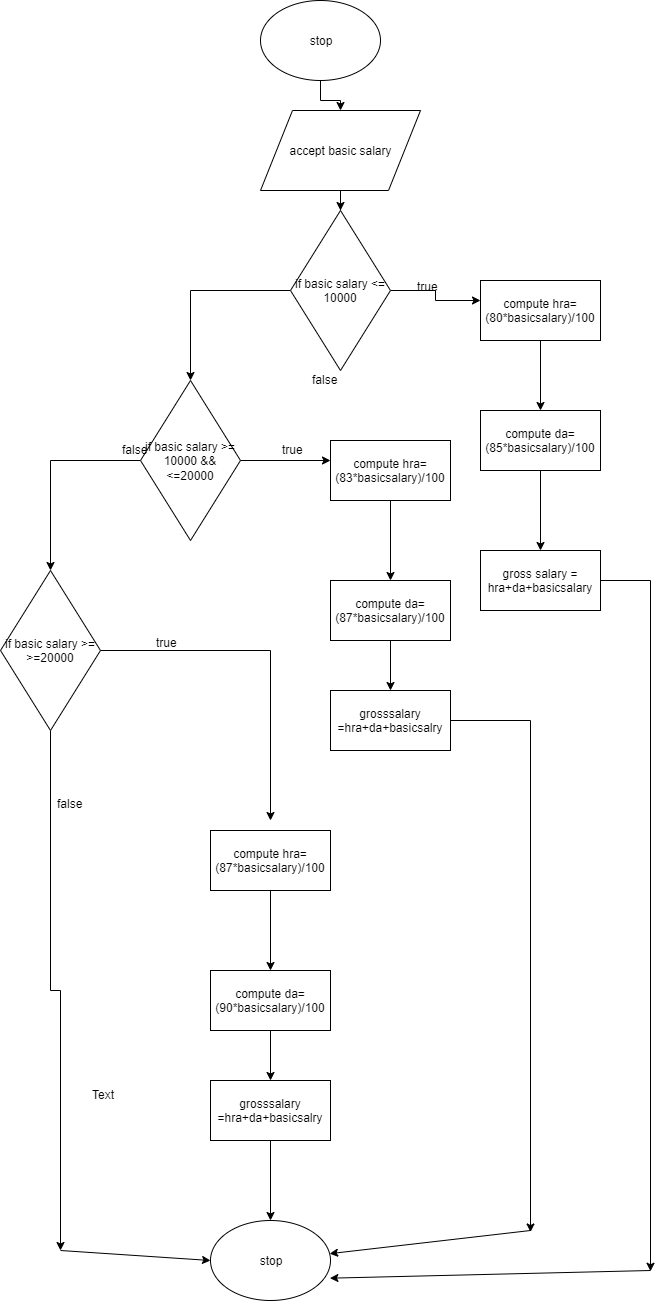

The diagram above was exported from draw.io. Its source (the exported page's mxGraphModel, read from the mxfile embedded in the PNG):
<mxGraphModel dx="939" dy="448" grid="1" gridSize="10" guides="1" tooltips="1" connect="1" arrows="1" fold="1" page="1" pageScale="1" pageWidth="827" pageHeight="1169" math="0" shadow="0">
  <root>
    <mxCell id="0" />
    <mxCell id="1" parent="0" />
    <mxCell id="phfCe0oLQlxkLyXene_p-3" value="" style="edgeStyle=orthogonalEdgeStyle;rounded=0;orthogonalLoop=1;jettySize=auto;html=1;" edge="1" parent="1" source="phfCe0oLQlxkLyXene_p-1" target="phfCe0oLQlxkLyXene_p-2">
      <mxGeometry relative="1" as="geometry" />
    </mxCell>
    <mxCell id="phfCe0oLQlxkLyXene_p-1" value="stop" style="ellipse;whiteSpace=wrap;html=1;" vertex="1" parent="1">
      <mxGeometry x="300" y="20" width="120" height="80" as="geometry" />
    </mxCell>
    <mxCell id="phfCe0oLQlxkLyXene_p-5" value="" style="edgeStyle=orthogonalEdgeStyle;rounded=0;orthogonalLoop=1;jettySize=auto;html=1;" edge="1" parent="1" source="phfCe0oLQlxkLyXene_p-2" target="phfCe0oLQlxkLyXene_p-4">
      <mxGeometry relative="1" as="geometry" />
    </mxCell>
    <mxCell id="phfCe0oLQlxkLyXene_p-2" value="accept basic salary" style="shape=parallelogram;perimeter=parallelogramPerimeter;whiteSpace=wrap;html=1;" vertex="1" parent="1">
      <mxGeometry x="300" y="130" width="160" height="80" as="geometry" />
    </mxCell>
    <mxCell id="phfCe0oLQlxkLyXene_p-7" value="" style="edgeStyle=orthogonalEdgeStyle;rounded=0;orthogonalLoop=1;jettySize=auto;html=1;" edge="1" parent="1" source="phfCe0oLQlxkLyXene_p-4">
      <mxGeometry relative="1" as="geometry">
        <mxPoint x="520" y="320" as="targetPoint" />
      </mxGeometry>
    </mxCell>
    <mxCell id="phfCe0oLQlxkLyXene_p-12" value="" style="edgeStyle=orthogonalEdgeStyle;rounded=0;orthogonalLoop=1;jettySize=auto;html=1;" edge="1" parent="1" source="phfCe0oLQlxkLyXene_p-4" target="phfCe0oLQlxkLyXene_p-11">
      <mxGeometry relative="1" as="geometry" />
    </mxCell>
    <mxCell id="phfCe0oLQlxkLyXene_p-4" value="if basic salary &amp;lt;= 10000" style="rhombus;whiteSpace=wrap;html=1;" vertex="1" parent="1">
      <mxGeometry x="330" y="230" width="100" height="160" as="geometry" />
    </mxCell>
    <mxCell id="phfCe0oLQlxkLyXene_p-19" value="" style="edgeStyle=orthogonalEdgeStyle;rounded=0;orthogonalLoop=1;jettySize=auto;html=1;" edge="1" parent="1" source="phfCe0oLQlxkLyXene_p-11">
      <mxGeometry relative="1" as="geometry">
        <mxPoint x="370" y="480" as="targetPoint" />
      </mxGeometry>
    </mxCell>
    <mxCell id="phfCe0oLQlxkLyXene_p-26" value="" style="edgeStyle=orthogonalEdgeStyle;rounded=0;orthogonalLoop=1;jettySize=auto;html=1;" edge="1" parent="1" source="phfCe0oLQlxkLyXene_p-11" target="phfCe0oLQlxkLyXene_p-25">
      <mxGeometry relative="1" as="geometry" />
    </mxCell>
    <mxCell id="phfCe0oLQlxkLyXene_p-11" value="if basic salary &amp;gt;= 10000 &amp;amp;&amp;amp; &amp;lt;=20000" style="rhombus;whiteSpace=wrap;html=1;" vertex="1" parent="1">
      <mxGeometry x="180" y="400" width="100" height="160" as="geometry" />
    </mxCell>
    <mxCell id="phfCe0oLQlxkLyXene_p-32" value="" style="edgeStyle=orthogonalEdgeStyle;rounded=0;orthogonalLoop=1;jettySize=auto;html=1;" edge="1" parent="1" source="phfCe0oLQlxkLyXene_p-25">
      <mxGeometry relative="1" as="geometry">
        <mxPoint x="310" y="840" as="targetPoint" />
      </mxGeometry>
    </mxCell>
    <mxCell id="phfCe0oLQlxkLyXene_p-43" value="" style="edgeStyle=orthogonalEdgeStyle;rounded=0;orthogonalLoop=1;jettySize=auto;html=1;" edge="1" parent="1" source="phfCe0oLQlxkLyXene_p-25">
      <mxGeometry relative="1" as="geometry">
        <mxPoint x="100" y="1270" as="targetPoint" />
      </mxGeometry>
    </mxCell>
    <mxCell id="phfCe0oLQlxkLyXene_p-25" value="if basic salary &amp;gt;= &amp;gt;=20000" style="rhombus;whiteSpace=wrap;html=1;" vertex="1" parent="1">
      <mxGeometry x="40" y="590" width="100" height="160" as="geometry" />
    </mxCell>
    <mxCell id="phfCe0oLQlxkLyXene_p-10" value="" style="edgeStyle=orthogonalEdgeStyle;rounded=0;orthogonalLoop=1;jettySize=auto;html=1;" edge="1" parent="1" source="phfCe0oLQlxkLyXene_p-8" target="phfCe0oLQlxkLyXene_p-9">
      <mxGeometry relative="1" as="geometry" />
    </mxCell>
    <mxCell id="phfCe0oLQlxkLyXene_p-8" value="compute hra=(80*basicsalary)/100" style="rounded=0;whiteSpace=wrap;html=1;" vertex="1" parent="1">
      <mxGeometry x="520" y="300" width="120" height="60" as="geometry" />
    </mxCell>
    <mxCell id="phfCe0oLQlxkLyXene_p-17" value="" style="edgeStyle=orthogonalEdgeStyle;rounded=0;orthogonalLoop=1;jettySize=auto;html=1;" edge="1" parent="1" source="phfCe0oLQlxkLyXene_p-9" target="phfCe0oLQlxkLyXene_p-16">
      <mxGeometry relative="1" as="geometry" />
    </mxCell>
    <mxCell id="phfCe0oLQlxkLyXene_p-9" value="compute da=(85*basicsalary)/100" style="rounded=0;whiteSpace=wrap;html=1;" vertex="1" parent="1">
      <mxGeometry x="520" y="430" width="120" height="60" as="geometry" />
    </mxCell>
    <mxCell id="phfCe0oLQlxkLyXene_p-57" value="" style="edgeStyle=orthogonalEdgeStyle;rounded=0;orthogonalLoop=1;jettySize=auto;html=1;" edge="1" parent="1" source="phfCe0oLQlxkLyXene_p-16">
      <mxGeometry relative="1" as="geometry">
        <mxPoint x="690" y="1290.7547607421875" as="targetPoint" />
      </mxGeometry>
    </mxCell>
    <mxCell id="phfCe0oLQlxkLyXene_p-16" value="gross salary = hra+da+basicsalary" style="rounded=0;whiteSpace=wrap;html=1;" vertex="1" parent="1">
      <mxGeometry x="520" y="570" width="120" height="60" as="geometry" />
    </mxCell>
    <mxCell id="phfCe0oLQlxkLyXene_p-13" value="true" style="text;html=1;resizable=0;points=[];autosize=1;align=left;verticalAlign=top;spacingTop=-4;" vertex="1" parent="1">
      <mxGeometry x="455" y="297" width="40" height="20" as="geometry" />
    </mxCell>
    <mxCell id="phfCe0oLQlxkLyXene_p-14" value="false" style="text;html=1;resizable=0;points=[];autosize=1;align=left;verticalAlign=top;spacingTop=-4;" vertex="1" parent="1">
      <mxGeometry x="350" y="390" width="40" height="20" as="geometry" />
    </mxCell>
    <mxCell id="phfCe0oLQlxkLyXene_p-22" value="" style="edgeStyle=orthogonalEdgeStyle;rounded=0;orthogonalLoop=1;jettySize=auto;html=1;" edge="1" parent="1" source="phfCe0oLQlxkLyXene_p-20" target="phfCe0oLQlxkLyXene_p-21">
      <mxGeometry relative="1" as="geometry" />
    </mxCell>
    <mxCell id="phfCe0oLQlxkLyXene_p-20" value="compute hra=(83*basicsalary)/100" style="rounded=0;whiteSpace=wrap;html=1;" vertex="1" parent="1">
      <mxGeometry x="370" y="460" width="120" height="60" as="geometry" />
    </mxCell>
    <mxCell id="phfCe0oLQlxkLyXene_p-24" value="" style="edgeStyle=orthogonalEdgeStyle;rounded=0;orthogonalLoop=1;jettySize=auto;html=1;" edge="1" parent="1" source="phfCe0oLQlxkLyXene_p-21" target="phfCe0oLQlxkLyXene_p-23">
      <mxGeometry relative="1" as="geometry" />
    </mxCell>
    <mxCell id="phfCe0oLQlxkLyXene_p-21" value="compute da=(87*basicsalary)/100" style="rounded=0;whiteSpace=wrap;html=1;" vertex="1" parent="1">
      <mxGeometry x="370" y="600" width="120" height="60" as="geometry" />
    </mxCell>
    <mxCell id="phfCe0oLQlxkLyXene_p-55" value="" style="edgeStyle=orthogonalEdgeStyle;rounded=0;orthogonalLoop=1;jettySize=auto;html=1;" edge="1" parent="1" source="phfCe0oLQlxkLyXene_p-23">
      <mxGeometry relative="1" as="geometry">
        <mxPoint x="570" y="1251.5093994140625" as="targetPoint" />
      </mxGeometry>
    </mxCell>
    <mxCell id="phfCe0oLQlxkLyXene_p-23" value="grosssalary =hra+da+basicsalry" style="rounded=0;whiteSpace=wrap;html=1;" vertex="1" parent="1">
      <mxGeometry x="370" y="710" width="120" height="60" as="geometry" />
    </mxCell>
    <mxCell id="phfCe0oLQlxkLyXene_p-27" value="false" style="text;html=1;resizable=0;points=[];autosize=1;align=left;verticalAlign=top;spacingTop=-4;" vertex="1" parent="1">
      <mxGeometry x="160" y="460" width="40" height="20" as="geometry" />
    </mxCell>
    <mxCell id="phfCe0oLQlxkLyXene_p-28" value="true" style="text;html=1;resizable=0;points=[];autosize=1;align=left;verticalAlign=top;spacingTop=-4;" vertex="1" parent="1">
      <mxGeometry x="320" y="460" width="40" height="20" as="geometry" />
    </mxCell>
    <mxCell id="phfCe0oLQlxkLyXene_p-33" value="" style="edgeStyle=orthogonalEdgeStyle;rounded=0;orthogonalLoop=1;jettySize=auto;html=1;" edge="1" source="phfCe0oLQlxkLyXene_p-34" target="phfCe0oLQlxkLyXene_p-36" parent="1">
      <mxGeometry relative="1" as="geometry" />
    </mxCell>
    <mxCell id="phfCe0oLQlxkLyXene_p-34" value="compute hra=(87*basicsalary)/100" style="rounded=0;whiteSpace=wrap;html=1;" vertex="1" parent="1">
      <mxGeometry x="250" y="850" width="120" height="60" as="geometry" />
    </mxCell>
    <mxCell id="phfCe0oLQlxkLyXene_p-35" value="" style="edgeStyle=orthogonalEdgeStyle;rounded=0;orthogonalLoop=1;jettySize=auto;html=1;" edge="1" source="phfCe0oLQlxkLyXene_p-36" target="phfCe0oLQlxkLyXene_p-37" parent="1">
      <mxGeometry relative="1" as="geometry" />
    </mxCell>
    <mxCell id="phfCe0oLQlxkLyXene_p-36" value="compute da=(90*basicsalary)/100" style="rounded=0;whiteSpace=wrap;html=1;" vertex="1" parent="1">
      <mxGeometry x="250" y="990" width="120" height="60" as="geometry" />
    </mxCell>
    <mxCell id="phfCe0oLQlxkLyXene_p-39" value="" style="edgeStyle=orthogonalEdgeStyle;rounded=0;orthogonalLoop=1;jettySize=auto;html=1;" edge="1" parent="1" source="phfCe0oLQlxkLyXene_p-37">
      <mxGeometry relative="1" as="geometry">
        <mxPoint x="310" y="1240" as="targetPoint" />
      </mxGeometry>
    </mxCell>
    <mxCell id="phfCe0oLQlxkLyXene_p-37" value="grosssalary =hra+da+basicsalry" style="rounded=0;whiteSpace=wrap;html=1;" vertex="1" parent="1">
      <mxGeometry x="250" y="1100" width="120" height="60" as="geometry" />
    </mxCell>
    <mxCell id="phfCe0oLQlxkLyXene_p-44" value="Text" style="text;html=1;resizable=0;points=[];autosize=1;align=left;verticalAlign=top;spacingTop=-4;" vertex="1" parent="1">
      <mxGeometry x="130" y="1105" width="40" height="20" as="geometry" />
    </mxCell>
    <mxCell id="phfCe0oLQlxkLyXene_p-52" value="true" style="text;html=1;resizable=0;points=[];autosize=1;align=left;verticalAlign=top;spacingTop=-4;" vertex="1" parent="1">
      <mxGeometry x="194" y="653" width="40" height="20" as="geometry" />
    </mxCell>
    <mxCell id="phfCe0oLQlxkLyXene_p-53" value="false" style="text;html=1;resizable=0;points=[];autosize=1;align=left;verticalAlign=top;spacingTop=-4;" vertex="1" parent="1">
      <mxGeometry x="95" y="814" width="40" height="20" as="geometry" />
    </mxCell>
    <mxCell id="phfCe0oLQlxkLyXene_p-58" value="stop" style="ellipse;whiteSpace=wrap;html=1;" vertex="1" parent="1">
      <mxGeometry x="250" y="1240" width="120" height="80" as="geometry" />
    </mxCell>
    <mxCell id="phfCe0oLQlxkLyXene_p-59" value="" style="endArrow=classic;html=1;" edge="1" parent="1" target="phfCe0oLQlxkLyXene_p-58">
      <mxGeometry width="50" height="50" relative="1" as="geometry">
        <mxPoint x="570" y="1250" as="sourcePoint" />
        <mxPoint x="570" y="1250" as="targetPoint" />
      </mxGeometry>
    </mxCell>
    <mxCell id="phfCe0oLQlxkLyXene_p-61" value="" style="endArrow=classic;html=1;entryX=0.995;entryY=0.721;entryDx=0;entryDy=0;entryPerimeter=0;" edge="1" parent="1" target="phfCe0oLQlxkLyXene_p-58">
      <mxGeometry width="50" height="50" relative="1" as="geometry">
        <mxPoint x="690" y="1290" as="sourcePoint" />
        <mxPoint x="620" y="1290" as="targetPoint" />
      </mxGeometry>
    </mxCell>
    <mxCell id="phfCe0oLQlxkLyXene_p-62" value="" style="endArrow=classic;html=1;entryX=0;entryY=0.5;entryDx=0;entryDy=0;" edge="1" parent="1" target="phfCe0oLQlxkLyXene_p-58">
      <mxGeometry width="50" height="50" relative="1" as="geometry">
        <mxPoint x="100" y="1270" as="sourcePoint" />
        <mxPoint x="140" y="1260" as="targetPoint" />
      </mxGeometry>
    </mxCell>
  </root>
</mxGraphModel>